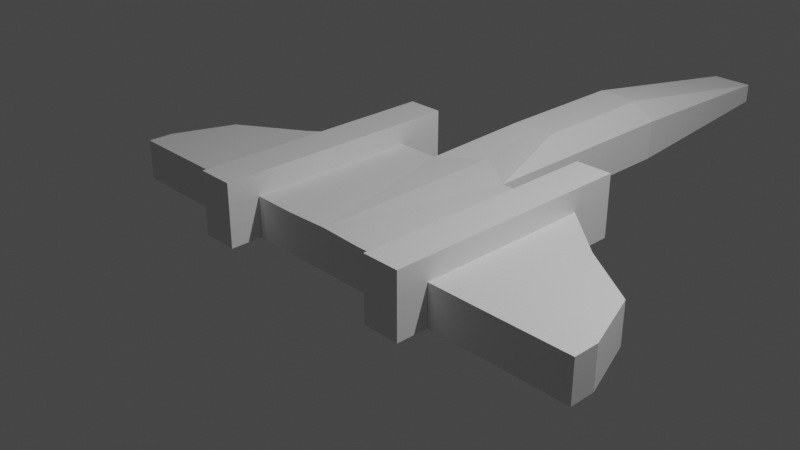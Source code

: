 # Source: miniplane1.blend  (saved by Blender 2.80.57; exported with 4.5.12 LTS)
import bpy
from mathutils import Matrix  # noqa: F401  (used for matrix-valued properties, if any)

bpy.ops.wm.read_factory_settings(use_empty=True)
scene = bpy.context.scene
scene.name = 'Scene'

# ---- collections
col_collection = bpy.data.collections.new('Collection'); scene.collection.children.link(col_collection)

# ---- world
world_world = bpy.data.worlds.new('World'); scene.world = world_world
world_world.use_nodes = True; world_world.node_tree.nodes.clear()
_N = world_world.node_tree.nodes; _L = world_world.node_tree.links
n0 = _N.new('ShaderNodeOutputWorld'); n0.name = 'World Output'; n0.location = (300, 300)
n1 = _N.new('ShaderNodeBackground'); n1.name = 'Background'; n1.location = (10, 300)
n1.inputs[0].default_value = (0.05088, 0.05088, 0.05088, 1.0)
_L.new(n1.outputs[0], n0.inputs[0])
n0.is_active_output = True
world_world.color = (0.05088, 0.05088, 0.05088)
world_world.use_sun_shadow = False
world_world.sun_shadow_jitter_overblur = 0.0

# ---- cameras
cam_camera = bpy.data.cameras.new('Camera')
cam_camera.clip_end = 100.0
cam_camera.ortho_scale = 7.314
cam_camera.dof.focus_distance = 0.0
cam_camera.dof.aperture_fstop = 128.0

# ---- lights
light_light = bpy.data.lights.new('Light', 'POINT')
light_light.transmission_factor = 0.0
light_light.cutoff_distance = 30.0
light_light.energy = 1000.0
light_light.shadow_buffer_clip_start = 1.001
light_light.shadow_soft_size = 0.1
light_light.shadow_maximum_resolution = 0.006
light_light.use_absolute_resolution = True

# ---- meshes
me_cube = bpy.data.meshes.new('Cube')
me_cube.from_pydata([(-1.0, -1.001, -0.2336), (-1.0, 1.0, -0.2336), (-1.0, 1.0, 0.2336), (-0.5001, 1.0, 0.236), (-0.5, 1.0, -0.2336), (-1.423, -1.0, -0.2336), (-0.5, 3.596, -0.2336), (-0.5, 3.596, 0.2336), (-1.0, 1.554, 0.2336), (-1.423, 1.554, -0.2336), (-2.055, -1.0, -0.2336), (-2.055, -1.0, 0.2327), (-0.25, 3.596, 0.2336), (-0.5, 3.596, 0.0), (-0.25, 3.596, -0.2336), (-3.037, -0.7073, -0.2336), (-0.25, 3.596, 0.0), (-0.25, 6.2, -0.2336), (-0.25, 6.2, 0.0), (-3.037, -1.0, -0.2336), (-3.037, -1.0, 0.234), (-3.037, -0.7073, 0.2338), (-2.777, -7.153e-07, 0.2332), (-2.777, 0.0, -0.2336), (-1.0, -0.9998, 0.2336), (-1.423, 1.554, 0.2336), (-1.423, -1.0, 0.234), (-1.0, 1.554, -0.2336), (-1.0, -1.0, 0.4883), (-1.423, 1.554, 0.4883), (-1.423, -1.0, 0.4883), (-1.0, 1.554, 0.4883), (-1.0, -1.365, -0.2336), (-1.423, -1.365, -0.2336), (-1.423, -1.365, 0.4883), (-1.0, -1.365, 0.4883), (-2.055, 0.4798, -0.2336), (-0.25, 3.596, 0.427), (-1.423, 1.017, -0.2336), (-1.423, 1.017, 0.2333), (-0.25, 2.036, 0.427), (-0.4998, -0.9978, 0.2288), (-2.055, 0.4798, 0.2293), (1.0, -1.001, -0.2336), (1.0, 1.0, -0.2336), (1.0, 1.0, 0.2336), (0.0, 1.0, -0.2336), (0.5001, 1.0, 0.236), (0.5, 1.0, -0.2336), (0.0, -0.9968, -0.2337), (0.0, -0.983, 0.235), (1.423, -1.0, -0.2336), (0.5, 3.596, -0.2336), (0.5, 3.596, 0.2336), (0.0, 3.596, -0.2336), (1.0, 1.554, 0.2336), (1.423, 1.554, -0.2336), (2.055, -1.0, -0.2336), (2.055, -1.0, 0.2327), (0.25, 3.596, 0.2336), (0.5, 3.596, 0.0), (0.25, 3.596, -0.2336), (3.037, -0.7073, -0.2336), (0.25, 3.596, 0.0), (0.0, 6.2, 0.0), (0.0, 6.2, -0.2336), (0.25, 6.2, -0.2336), (0.25, 6.2, 0.0), (3.037, -1.0, -0.2336), (3.037, -1.0, 0.234), (3.037, -0.7073, 0.2338), (2.777, -7.153e-07, 0.2332), (2.777, 0.0, -0.2336), (1.0, -0.9998, 0.2336), (1.423, 1.554, 0.2336), (1.423, -1.0, 0.234), (1.0, 1.554, -0.2336), (1.0, -1.0, 0.4883), (1.423, 1.554, 0.4883), (1.423, -1.0, 0.4883), (1.0, 1.554, 0.4883), (1.0, -1.365, -0.2336), (1.423, -1.365, -0.2336), (1.423, -1.365, 0.4883), (1.0, -1.365, 0.4883), (2.055, 0.4798, -0.2336), (0.0, 3.596, 0.427), (0.25, 3.596, 0.427), (1.423, 1.017, -0.2336), (1.423, 1.017, 0.2333), (0.0, 2.036, 0.427), (0.25, 2.036, 0.427), (0.4998, -0.9978, 0.2288), (0.0, 1.298, 0.282), (2.055, 0.4798, 0.2293)], [], [(29, 25, 39, 26, 30), (3, 41, 50, 93), (18, 7, 37), (5, 10, 36, 38), (1, 27, 8, 2), (2, 3, 4, 1), (46, 4, 6, 14, 54), (2, 24, 41, 3), (29, 31, 8, 27, 9, 25), (22, 23, 15, 21), (26, 11, 20, 19, 10, 5), (4, 46, 49, 0, 1), (49, 50, 41, 24, 0), (4, 3, 7, 13, 6), (14, 6, 17), (7, 12, 16, 13), (37, 86, 64, 18), (18, 64, 65, 17), (18, 13, 7), (6, 13, 18, 17), (54, 14, 17, 65), (20, 21, 15, 19), (0, 5, 38, 9, 27, 1), (86, 37, 40, 90), (38, 39, 25, 9), (0, 24, 28, 35, 32), (5, 0, 32, 33), (28, 31, 29, 30, 34, 35), (3, 93, 90, 40), (40, 37, 7, 3), (30, 26, 5, 33, 34), (32, 35, 34, 33), (15, 23, 36, 10, 19), (39, 42, 11, 26), (20, 11, 42, 22, 21), (42, 36, 23, 22), (42, 39, 38, 36), (24, 2, 8, 31, 28), (78, 79, 75, 89, 74), (47, 93, 50, 92), (67, 87, 53), (51, 88, 85, 57), (44, 45, 55, 76), (45, 44, 48, 47), (46, 54, 61, 52, 48), (45, 47, 92, 73), (78, 74, 56, 76, 55, 80), (71, 70, 62, 72), (75, 51, 57, 68, 69, 58), (48, 44, 43, 49, 46), (49, 43, 73, 92, 50), (48, 52, 60, 53, 47), (61, 66, 52), (53, 60, 63, 59), (87, 67, 64, 86), (67, 66, 65, 64), (67, 53, 60), (52, 66, 67, 60), (54, 65, 66, 61), (69, 68, 62, 70), (43, 44, 76, 56, 88, 51), (86, 90, 91, 87), (88, 56, 74, 89), (43, 81, 84, 77, 73), (51, 82, 81, 43), (77, 84, 83, 79, 78, 80), (47, 91, 90, 93), (91, 47, 53, 87), (79, 83, 82, 51, 75), (81, 82, 83, 84), (62, 68, 57, 85, 72), (89, 75, 58, 94), (69, 70, 71, 94, 58), (94, 71, 72, 85), (94, 85, 88, 89), (73, 77, 80, 55, 45)])
_uv = me_cube.uv_layers.new(name='UVMap')
_uv.uv.foreach_set('vector', [0.625, 0.125, 0.625, 0.125, 0.0, 0.0, 0.875, 0.75, 0.875, 0.75, 0.0, 0.0, 0.625, 0.9375, 0.625, 0.875, 0.0, 0.0, 0.5, 0.3438, 0.0, 0.0, 0.7812, 0.5, 0.375, 1.0, 0.0, 0.0, 0.375, 0.125, 0.0, 0.0, 0.375, 0.25, 0.375, 0.125, 0.625, 0.125, 0.625, 0.25, 0.625, 0.25, 0.625, 0.3125, 0.375, 0.3125, 0.375, 0.25, 0.25, 0.5, 0.1875, 0.5, 0.1875, 0.5, 0.2188, 0.5, 0.25, 0.5, 0.625, 0.25, 0.875, 0.75, 0.625, 0.9375, 0.0, 0.0, 0.625, 0.125, 0.625, 0.125, 0.625, 0.125, 0.375, 0.125, 0.375, 0.125, 0.625, 0.125, 0.625, 0.125, 0.375, 0.125, 0.375, 0.125, 0.625, 0.125, 0.875, 0.75, 0.875, 0.75, 0.875, 0.75, 0.375, 0.0, 0.0, 0.0, 0.375, 1.0, 0.1875, 0.5, 0.25, 0.5, 0.375, 0.875, 0.375, 1.0, 0.375, 0.25, 0.375, 0.875, 0.625, 0.875, 0.625, 0.9375, 0.625, 1.0, 0.375, 1.0, 0.375, 0.3125, 0.625, 0.3125, 0.625, 0.3125, 0.5, 0.3125, 0.375, 0.3125, 0.2188, 0.5, 0.375, 0.3125, 0.2188, 0.5, 0.625, 0.3125, 0.625, 0.3438, 0.5, 0.3438, 0.5, 0.3125, 0.7812, 0.5, 0.75, 0.5, 0.5, 0.375, 0.5, 0.3438, 0.5, 0.3438, 0.5, 0.375, 0.375, 0.375, 0.375, 0.3438, 0.0, 0.0, 0.0, 0.0, 0.0, 0.0, 0.375, 0.3125, 0.0, 0.0, 0.5, 0.3438, 0.375, 0.3438, 0.25, 0.5, 0.2188, 0.5, 0.2188, 0.5, 0.25, 0.5, 0.625, 0.0, 0.625, 0.125, 0.375, 0.125, 0.375, 0.0, 0.375, 1.0, 0.375, 1.0, 0.0, 0.0, 0.375, 0.125, 0.375, 0.125, 0.375, 0.25, 0.75, 0.5, 0.7812, 0.5, 0.7812, 0.5, 0.75, 0.5, 0.0, 0.0, 0.0, 0.0, 0.625, 0.125, 0.375, 0.125, 0.375, 1.0, 0.875, 0.75, 0.875, 0.75, 0.875, 0.75, 0.375, 1.0, 0.375, 1.0, 0.375, 1.0, 0.375, 1.0, 0.375, 1.0, 0.875, 0.75, 0.875, 0.625, 0.875, 0.625, 0.875, 0.75, 0.875, 0.75, 0.875, 0.75, 0.0, 0.0, 0.0, 0.0, 0.75, 0.5, 0.7812, 0.5, 0.7812, 0.5, 0.7812, 0.5, 0.0, 0.0, 0.625, 0.3125, 0.875, 0.75, 0.625, 1.0, 0.375, 1.0, 0.375, 1.0, 0.875, 0.75, 0.375, 1.0, 0.875, 0.75, 0.875, 0.75, 0.375, 1.0, 0.375, 0.125, 0.375, 0.125, 0.375, 0.125, 0.0, 0.0, 0.375, 0.0, 0.0, 0.0, 0.0, 0.0, 0.875, 0.75, 0.875, 0.75, 0.875, 0.75, 0.875, 0.75, 0.0, 0.0, 0.625, 0.125, 0.625, 0.125, 0.0, 0.0, 0.375, 0.125, 0.375, 0.125, 0.625, 0.125, 0.0, 0.0, 0.0, 0.0, 0.0, 0.0, 0.375, 0.125, 0.875, 0.75, 0.625, 0.25, 0.625, 0.125, 0.625, 0.125, 0.875, 0.75, 0.625, 0.125, 0.875, 0.75, 0.875, 0.75, 0.0, 0.0, 0.625, 0.125, 0.0, 0.0, 0.0, 0.0, 0.625, 0.875, 0.625, 0.9375, 0.5, 0.3438, 0.7812, 0.5, 0.0, 0.0, 0.375, 1.0, 0.0, 0.0, 0.375, 0.125, 0.0, 0.0, 0.375, 0.25, 0.625, 0.25, 0.625, 0.125, 0.375, 0.125, 0.625, 0.25, 0.375, 0.25, 0.375, 0.3125, 0.625, 0.3125, 0.25, 0.5, 0.25, 0.5, 0.2188, 0.5, 0.1875, 0.5, 0.1875, 0.5, 0.625, 0.25, 0.0, 0.0, 0.625, 0.9375, 0.875, 0.75, 0.625, 0.125, 0.625, 0.125, 0.375, 0.125, 0.375, 0.125, 0.625, 0.125, 0.625, 0.125, 0.625, 0.125, 0.625, 0.125, 0.375, 0.125, 0.375, 0.125, 0.875, 0.75, 0.375, 1.0, 0.0, 0.0, 0.375, 0.0, 0.875, 0.75, 0.875, 0.75, 0.1875, 0.5, 0.375, 0.25, 0.375, 1.0, 0.375, 0.875, 0.25, 0.5, 0.375, 0.875, 0.375, 1.0, 0.625, 1.0, 0.625, 0.9375, 0.625, 0.875, 0.375, 0.3125, 0.375, 0.3125, 0.5, 0.3125, 0.625, 0.3125, 0.625, 0.3125, 0.2188, 0.5, 0.2188, 0.5, 0.375, 0.3125, 0.625, 0.3125, 0.5, 0.3125, 0.5, 0.3438, 0.625, 0.3438, 0.7812, 0.5, 0.5, 0.3438, 0.5, 0.375, 0.75, 0.5, 0.5, 0.3438, 0.375, 0.3438, 0.375, 0.375, 0.5, 0.375, 0.0, 0.0, 0.0, 0.0, 0.0, 0.0, 0.375, 0.3125, 0.375, 0.3438, 0.5, 0.3438, 0.0, 0.0, 0.25, 0.5, 0.25, 0.5, 0.2188, 0.5, 0.2188, 0.5, 0.625, 0.0, 0.375, 0.0, 0.375, 0.125, 0.625, 0.125, 0.375, 1.0, 0.375, 0.25, 0.375, 0.125, 0.375, 0.125, 0.0, 0.0, 0.375, 1.0, 0.75, 0.5, 0.75, 0.5, 0.7812, 0.5, 0.7812, 0.5, 0.0, 0.0, 0.375, 0.125, 0.625, 0.125, 0.0, 0.0, 0.375, 1.0, 0.375, 1.0, 0.875, 0.75, 0.875, 0.75, 0.875, 0.75, 0.375, 1.0, 0.375, 1.0, 0.375, 1.0, 0.375, 1.0, 0.875, 0.75, 0.875, 0.75, 0.875, 0.75, 0.875, 0.75, 0.875, 0.625, 0.875, 0.625, 0.0, 0.0, 0.7812, 0.5, 0.75, 0.5, 0.0, 0.0, 0.7812, 0.5, 0.625, 0.3125, 0.0, 0.0, 0.7812, 0.5, 0.875, 0.75, 0.875, 0.75, 0.375, 1.0, 0.375, 1.0, 0.625, 1.0, 0.375, 1.0, 0.375, 1.0, 0.875, 0.75, 0.875, 0.75, 0.375, 0.125, 0.375, 0.0, 0.0, 0.0, 0.375, 0.125, 0.375, 0.125, 0.0, 0.0, 0.875, 0.75, 0.875, 0.75, 0.0, 0.0, 0.875, 0.75, 0.625, 0.125, 0.625, 0.125, 0.0, 0.0, 0.875, 0.75, 0.0, 0.0, 0.625, 0.125, 0.375, 0.125, 0.375, 0.125, 0.0, 0.0, 0.375, 0.125, 0.0, 0.0, 0.0, 0.0, 0.875, 0.75, 0.875, 0.75, 0.625, 0.125, 0.625, 0.125, 0.625, 0.25])
me_cube.use_remesh_preserve_volume = False
me_cube.use_remesh_preserve_attributes = False
me_cube.use_mirror_vertex_groups = False
me_cube.update()

# ---- objects
ob_light = bpy.data.objects.new('Light', light_light)
ob_camera = bpy.data.objects.new('Camera', cam_camera)
ob_cube = bpy.data.objects.new('Cube', me_cube)

# ---- transforms, parenting, visibility, modifiers, constraints
ob_light.location = (4.076, 1.005, 5.904)
ob_light.rotation_euler = (0.6503, 0.05522, 1.866)
ob_light.lock_rotations_4d = False
ob_light.empty_display_type = 'ARROWS'
ob_light.color = (0.0, 0.0, 0.0, 0.0)
ob_light.lineart.crease_threshold = 0.0
ob_camera.location = (7.359, -6.926, 4.958)
ob_camera.rotation_euler = (1.109, 0.0, 0.8149)
ob_camera.lock_rotations_4d = False
ob_camera.empty_display_type = 'ARROWS'
ob_camera.color = (0.0, 0.0, 0.0, 0.0)
ob_camera.display_type = 'WIRE'
ob_camera.lineart.crease_threshold = 0.0
ob_cube.location = (0.0, 0.0, 0.0)
ob_cube.lineart.crease_threshold = 0.0

# ---- collection membership
col_collection.objects.link(ob_light)
col_collection.objects.link(ob_camera)
col_collection.objects.link(ob_cube)

# ---- scene / render settings (as saved in the file)
scene.camera = ob_camera
scene.frame_start = 1; scene.frame_end = 250; scene.frame_set(1)
scene.render.engine = 'BLENDER_EEVEE_NEXT'
scene.cycles.use_denoising = False
scene.cycles.samples = 128
scene.cycles.sampling_pattern = 'TABULATED_SOBOL'
scene.cycles.use_adaptive_sampling = False
scene.cycles.use_light_tree = False
scene.view_settings.view_transform = 'Filmic'
bpy.context.view_layer.update()
